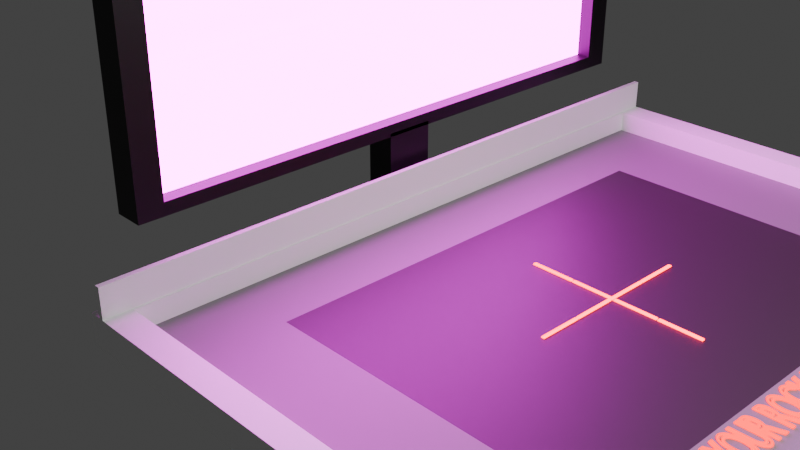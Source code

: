 # Source: scannerf.blend  (saved by Blender 4.0.36; exported with 4.5.12 LTS)
import bpy
from mathutils import Matrix  # noqa: F401  (used for matrix-valued properties, if any)

bpy.ops.wm.read_factory_settings(use_empty=True)
scene = bpy.context.scene
scene.name = 'Scene'

# ---- collections
col_collection = bpy.data.collections.new('Collection'); scene.collection.children.link(col_collection)

# ---- images (referenced by path relative to the original .blend; pixels are not part of the script)
import os
ASSET_DIR = os.environ.get("B2B_ASSET_DIR", "")  # directory of the original .blend (textures are referenced by path, not embedded)
HERE = os.path.dirname(os.path.abspath(__file__))  # packed textures are extracted next to this script under _unpacked/

def load_image(name, relpath, width, height, colorspace="sRGB"):
    """Load a texture the original file referenced (path relative to the .blend, or extracted next to this script)."""
    p = next((c for c in (os.path.join(HERE, relpath), os.path.join(ASSET_DIR, relpath)) if relpath and os.path.exists(c)), "")
    if p:
        img = bpy.data.images.load(p, check_existing=True)
        img.name = name
    else:  # same state as the original file: an image datablock whose file is absent (Cycles renders it pink)
        img = bpy.data.images.new(name, width, height)
        img.source = "FILE"
        img.filepath = "//" + (relpath or name)
    img.colorspace_settings.name = colorspace
    return img
img_31569_387675206_mov = load_image('31569-387675206.mov', '', 1024, 1024, 'sRGB')
img_rgb_png = load_image('RGB.PNG', 'RGB.PNG', 1024, 1024, 'sRGB')

# ---- materials (node trees are filled in below, after node groups)
mat_material = bpy.data.materials.new('Material')
mat_material.alpha_threshold = 0.0
mat_material.use_transparent_shadow = False
mat_material.roughness = 0.5
mat_material.line_color = (0.0, 0.0, 0.0, 1.0)
mat_material_001 = bpy.data.materials.new('Material.001')
mat_material_001.use_transparent_shadow = False
mat_material_002 = bpy.data.materials.new('Material.002')
mat_material_002.use_transparent_shadow = False
mat_material_003 = bpy.data.materials.new('Material.003')
mat_material_003.use_transparent_shadow = False
mat_material_004 = bpy.data.materials.new('Material.004')
mat_material_004.use_transparent_shadow = False
mat_material_007 = bpy.data.materials.new('Material.007')
mat_material_007.use_transparent_shadow = False
mat_material_005 = bpy.data.materials.new('Material.005')
mat_material_005.use_transparent_shadow = False
mat_material_006 = bpy.data.materials.new('Material.006')
mat_material_006.use_transparent_shadow = False
mat_material_008 = bpy.data.materials.new('Material.008')
mat_material_008.use_transparent_shadow = False

# ---- material node trees
mat_material.use_nodes = True; mat_material.node_tree.nodes.clear()
_N = mat_material.node_tree.nodes; _L = mat_material.node_tree.links
n0 = _N.new('ShaderNodeOutputMaterial'); n0.name = 'Material Output'; n0.location = (300, 300)
n1 = _N.new('ShaderNodeBsdfPrincipled'); n1.name = 'Principled BSDF'; n1.location = (10, 300)
n1.inputs[0].default_value = (0.0, 0.0, 0.0, 1.0)
n1.inputs[3].default_value = 1.45
_L.new(n1.outputs[0], n0.inputs[0])
n0.is_active_output = True
mat_material_001.use_nodes = True; mat_material_001.node_tree.nodes.clear()
_N = mat_material_001.node_tree.nodes; _L = mat_material_001.node_tree.links
n0 = _N.new('ShaderNodeMapping'); n0.name = 'Mapping'; n0.location = (-551, 508)
n0.inputs[1].default_value = (-5.9, -3.0, 0.0)
n0.inputs[2].default_value = (0.0925, 0.9652, 1.595)
n0.inputs[3].default_value = (4.4, 2.1, 1.0)
n1 = _N.new('ShaderNodeTexCoord'); n1.name = 'Texture Coordinate'; n1.location = (-731, 508)
n2 = _N.new('ShaderNodeTexImage'); n2.name = 'Image Texture'; n2.location = (-371, 548)
n2.image = img_31569_387675206_mov
n3 = _N.new('ShaderNodeTexCoord'); n3.name = 'Texture Coordinate.001'; n3.location = (-838, 32)
n4 = _N.new('ShaderNodeTexImage'); n4.name = 'Image Texture.001'; n4.location = (-478, 72)
n4.image = img_rgb_png
n5 = _N.new('ShaderNodeMapping'); n5.name = 'Mapping.001'; n5.location = (-658, 32)
n5.inputs[3].default_value = (1080.0, 1200.0, 1.0)
n6 = _N.new('ShaderNodeBsdfPrincipled'); n6.name = 'Principled BSDF'; n6.location = (119, 320)
n6.inputs[0].default_value = (0.0, 0.0, 0.0, 1.0)
n6.inputs[2].default_value = 0.075
n6.inputs[3].default_value = 1.45
n6.inputs[28].default_value = 20.0
n7 = _N.new('ShaderNodeVectorMath'); n7.name = 'Vector Math'; n7.location = (-75, 266)
n7.operation = 'MULTIPLY'
n8 = _N.new('ShaderNodeOutputMaterial'); n8.name = 'Material Output'; n8.location = (709, 300)
_L.new(n7.outputs[0], n6.inputs[27])
_L.new(n0.outputs[0], n2.inputs[0])
_L.new(n1.outputs[2], n0.inputs[0])
_L.new(n2.outputs[0], n7.inputs[0])
_L.new(n4.outputs[0], n7.inputs[1])
_L.new(n5.outputs[0], n4.inputs[0])
_L.new(n3.outputs[2], n5.inputs[0])
_L.new(n6.outputs[0], n8.inputs[0])
n8.is_active_output = True
mat_material_002.use_nodes = True; mat_material_002.node_tree.nodes.clear()
_N = mat_material_002.node_tree.nodes; _L = mat_material_002.node_tree.links
n0 = _N.new('ShaderNodeBsdfPrincipled'); n0.name = 'Principled BSDF'; n0.location = (10, 300)
n0.inputs[0].default_value = (0.0, 0.0, 0.0, 1.0)
n0.inputs[3].default_value = 1.45
n1 = _N.new('ShaderNodeOutputMaterial'); n1.name = 'Material Output'; n1.location = (300, 300)
_L.new(n0.outputs[0], n1.inputs[0])
n1.is_active_output = True
mat_material_003.use_nodes = True; mat_material_003.node_tree.nodes.clear()
_N = mat_material_003.node_tree.nodes; _L = mat_material_003.node_tree.links
n0 = _N.new('ShaderNodeBsdfPrincipled'); n0.name = 'Principled BSDF'; n0.location = (10, 300)
n0.inputs[0].default_value = (1.0, 1.0, 1.0, 1.0)
n0.inputs[3].default_value = 1.45
n1 = _N.new('ShaderNodeOutputMaterial'); n1.name = 'Material Output'; n1.location = (300, 300)
_L.new(n0.outputs[0], n1.inputs[0])
n1.is_active_output = True
mat_material_004.use_nodes = True; mat_material_004.node_tree.nodes.clear()
_N = mat_material_004.node_tree.nodes; _L = mat_material_004.node_tree.links
n0 = _N.new('ShaderNodeBsdfPrincipled'); n0.name = 'Principled BSDF'; n0.location = (10, 300)
n0.inputs[0].default_value = (0.03144, 0.03004, 0.02876, 1.0)
n0.inputs[3].default_value = 1.45
n1 = _N.new('ShaderNodeOutputMaterial'); n1.name = 'Material Output'; n1.location = (300, 300)
_L.new(n0.outputs[0], n1.inputs[0])
n1.is_active_output = True
mat_material_007.use_nodes = True; mat_material_007.node_tree.nodes.clear()
_N = mat_material_007.node_tree.nodes; _L = mat_material_007.node_tree.links
n0 = _N.new('ShaderNodeBsdfPrincipled'); n0.name = 'Principled BSDF'; n0.location = (10, 300)
n0.inputs[0].default_value = (0.2159, 0.2159, 0.2158, 1.0)
n0.inputs[3].default_value = 1.45
n1 = _N.new('ShaderNodeOutputMaterial'); n1.name = 'Material Output'; n1.location = (300, 300)
_L.new(n0.outputs[0], n1.inputs[0])
n1.is_active_output = True
mat_material_005.use_nodes = True; mat_material_005.node_tree.nodes.clear()
_N = mat_material_005.node_tree.nodes; _L = mat_material_005.node_tree.links
n0 = _N.new('ShaderNodeBsdfPrincipled'); n0.name = 'Principled BSDF'; n0.location = (10, 300)
n0.inputs[0].default_value = (1.0, 1.0, 1.0, 1.0)
n0.inputs[3].default_value = 1.45
n1 = _N.new('ShaderNodeOutputMaterial'); n1.name = 'Material Output'; n1.location = (300, 300)
_L.new(n0.outputs[0], n1.inputs[0])
n1.is_active_output = True
mat_material_006.use_nodes = True; mat_material_006.node_tree.nodes.clear()
_N = mat_material_006.node_tree.nodes; _L = mat_material_006.node_tree.links
n0 = _N.new('ShaderNodeOutputMaterial'); n0.name = 'Material Output'; n0.location = (300, 300)
n1 = _N.new('ShaderNodeEmission'); n1.name = 'Emission'; n1.location = (10, 300)
n1.inputs[0].default_value = (1.0, 0.0, 0.00118, 1.0)
n1.inputs[1].default_value = 5.0
_L.new(n1.outputs[0], n0.inputs[0])
n0.is_active_output = True
mat_material_008.use_nodes = True; mat_material_008.node_tree.nodes.clear()
_N = mat_material_008.node_tree.nodes; _L = mat_material_008.node_tree.links
n0 = _N.new('ShaderNodeOutputMaterial'); n0.name = 'Material Output'; n0.location = (300, 300)
n1 = _N.new('ShaderNodeEmission'); n1.name = 'Emission'; n1.location = (10, 300)
n1.inputs[0].default_value = (1.0, 0.0002649, 0.0, 1.0)
n1.inputs[1].default_value = 15.0
_L.new(n1.outputs[0], n0.inputs[0])
n0.is_active_output = True

# ---- world
world_world = bpy.data.worlds.new('World'); scene.world = world_world
world_world.use_nodes = True; world_world.node_tree.nodes.clear()
_N = world_world.node_tree.nodes; _L = world_world.node_tree.links
n0 = _N.new('ShaderNodeOutputWorld'); n0.name = 'World Output'; n0.location = (300, 300)
n1 = _N.new('ShaderNodeBackground'); n1.name = 'Background'; n1.location = (10, 300)
n1.inputs[0].default_value = (0.06192, 0.06192, 0.06192, 1.0)
_L.new(n1.outputs[0], n0.inputs[0])
n0.is_active_output = True
world_world.color = (0.05088, 0.05088, 0.05088)
world_world.use_sun_shadow = False
world_world.sun_shadow_jitter_overblur = 0.0

# ---- cameras
cam_camera = bpy.data.cameras.new('Camera')
cam_camera.clip_end = 100.0
cam_camera.ortho_scale = 7.314

# ---- lights
light_light = bpy.data.lights.new('Light', 'POINT')
light_light.transmission_factor = 0.0
light_light.use_soft_falloff = False
light_light.energy = 1000.0
light_light.shadow_soft_size = 0.1
light_light.shadow_maximum_resolution = 0.006
light_light.use_absolute_resolution = True

# ---- meshes
me_cube = bpy.data.meshes.new('Cube')
me_cube.from_pydata([(1.0, 1.0, 1.0), (1.0, 1.0, -1.0), (1.0, -1.0, 1.0), (1.0, -1.0, -1.0), (-1.0, 1.0, 1.0), (-1.0, 1.0, -1.0), (-1.0, -1.0, 1.0), (-1.0, -1.0, -1.0), (1.0, 0.916, -0.916), (1.0, 0.916, 0.916), (1.0, -0.916, 0.916), (1.0, -0.916, -0.916), (1.0, 0.916, -0.916), (1.0, 0.916, 0.916), (1.0, -0.916, 0.916), (1.0, -0.916, -0.916), (-0.02151, 0.916, 0.916), (-0.02151, 0.916, -0.916), (-0.02151, -0.916, -0.916), (-0.02151, -0.916, 0.916)], [], [(0, 4, 6, 2), (3, 2, 6, 7), (7, 6, 4, 5), (5, 1, 3, 7), (15, 12, 17, 18), (5, 4, 0, 1), (1, 0, 9, 8), (0, 2, 10, 9), (2, 3, 11, 10), (3, 1, 8, 11), (8, 9, 13, 12), (9, 10, 14, 13), (10, 11, 15, 14), (11, 8, 12, 15), (17, 16, 19, 18), (13, 14, 19, 16), (12, 13, 16, 17), (14, 15, 18, 19)])
me_cube.polygons.foreach_set('material_index', [0, 0, 0, 0, 0, 0, 0, 0, 0, 0, 0, 0, 0, 0, 1, 0, 0, 0])
_uv = me_cube.uv_layers.new(name='UVMap')
_uv.uv.foreach_set('vector', [0.625, 0.5, 0.875, 0.5, 0.875, 0.75, 0.625, 0.75, 0.375, 0.75, 0.625, 0.75, 0.625, 1.0, 0.375, 1.0, 0.375, 0.0, 0.625, 0.0, 0.625, 0.25, 0.375, 0.25, 0.125, 0.5, 0.375, 0.5, 0.375, 0.75, 0.125, 0.75, 0.3855, 0.7395, 0.3855, 0.5105, 0.3855, 0.5105, 0.3855, 0.7395, 0.375, 0.25, 0.625, 0.25, 0.625, 0.5, 0.375, 0.5, 0.375, 0.5, 0.625, 0.5, 0.6145, 0.5105, 0.3855, 0.5105, 0.625, 0.5, 0.625, 0.75, 0.6145, 0.7395, 0.6145, 0.5105, 0.625, 0.75, 0.375, 0.75, 0.3855, 0.7395, 0.6145, 0.7395, 0.375, 0.75, 0.375, 0.5, 0.3855, 0.5105, 0.3855, 0.7395, 0.3855, 0.5105, 0.6145, 0.5105, 0.6145, 0.5105, 0.3855, 0.5105, 0.6145, 0.5105, 0.6145, 0.7395, 0.6145, 0.7395, 0.6145, 0.5105, 0.6145, 0.7395, 0.3855, 0.7395, 0.3855, 0.7395, 0.6145, 0.7395, 0.3855, 0.7395, 0.3855, 0.5105, 0.3855, 0.5105, 0.3855, 0.7395, 0.3855, 0.5105, 0.6145, 0.5105, 0.6145, 0.7395, 0.3855, 0.7395, 0.6145, 0.5105, 0.6145, 0.7395, 0.6145, 0.7395, 0.6145, 0.5105, 0.3855, 0.5105, 0.6145, 0.5105, 0.6145, 0.5105, 0.3855, 0.5105, 0.6145, 0.7395, 0.3855, 0.7395, 0.3855, 0.7395, 0.6145, 0.7395])
me_cube.materials.append(mat_material)
me_cube.materials.append(mat_material_001)
me_cube.use_mirror_vertex_groups = False
me_cube.update()
me_cube_001 = bpy.data.meshes.new('Cube.001')
me_cube_001.from_pydata([(-1.0, -1.0, -1.0), (-1.0, -1.0, 1.0), (-1.0, 1.0, -1.0), (-1.0, 1.0, 1.0), (1.0, -1.0, -1.0), (1.0, -1.0, 1.0), (1.0, 1.0, -1.0), (1.0, 1.0, 1.0)], [], [(0, 1, 3, 2), (2, 3, 7, 6), (6, 7, 5, 4), (4, 5, 1, 0), (2, 6, 4, 0), (7, 3, 1, 5)])
_uv = me_cube_001.uv_layers.new(name='UVMap')
_uv.uv.foreach_set('vector', [0.375, 0.0, 0.625, 0.0, 0.625, 0.25, 0.375, 0.25, 0.375, 0.25, 0.625, 0.25, 0.625, 0.5, 0.375, 0.5, 0.375, 0.5, 0.625, 0.5, 0.625, 0.75, 0.375, 0.75, 0.375, 0.75, 0.625, 0.75, 0.625, 1.0, 0.375, 1.0, 0.125, 0.5, 0.375, 0.5, 0.375, 0.75, 0.125, 0.75, 0.625, 0.5, 0.875, 0.5, 0.875, 0.75, 0.625, 0.75])
me_cube_001.materials.append(mat_material_002)
me_cube_001.update()
me_cube_002 = bpy.data.meshes.new('Cube.002')
me_cube_002.from_pydata([(-1.0, -1.0, -1.0), (-0.923, -0.923, 1.0), (-1.0, 1.0, -1.0), (-0.923, 0.923, 1.0), (1.0, -1.0, -1.0), (0.923, -0.923, 1.0), (1.0, 1.0, -1.0), (0.923, 0.923, 1.0), (-1.0, -1.0, 1.0), (-1.0, 1.0, 1.0), (1.0, 1.0, 1.0), (1.0, -1.0, 1.0), (-0.6438, -0.6438, -0.4275), (-0.6438, 0.6438, -0.4275), (0.6438, 0.6438, -0.4275), (0.6438, -0.6438, -0.4275), (-0.923, -0.923, -0.4275), (-0.923, 0.923, -0.4275), (0.923, 0.923, -0.4275), (0.923, -0.923, -0.4275)], [], [(0, 8, 9, 2), (2, 9, 10, 6), (6, 10, 11, 4), (4, 11, 8, 0), (2, 6, 4, 0), (7, 3, 17, 18), (1, 3, 9, 8), (3, 7, 10, 9), (7, 5, 11, 10), (5, 1, 8, 11), (14, 13, 12, 15), (5, 7, 18, 19), (3, 1, 16, 17), (1, 5, 19, 16), (12, 13, 17, 16), (13, 14, 18, 17), (14, 15, 19, 18), (15, 12, 16, 19)])
me_cube_002.polygons.foreach_set('material_index', [0, 0, 0, 0, 0, 0, 0, 0, 0, 0, 1, 0, 0, 0, 2, 2, 2, 2])
_uv = me_cube_002.uv_layers.new(name='UVMap')
_uv.uv.foreach_set('vector', [0.375, 0.0, 0.625, 0.0, 0.625, 0.25, 0.375, 0.25, 0.375, 0.25, 0.625, 0.25, 0.625, 0.5, 0.375, 0.5, 0.375, 0.5, 0.625, 0.5, 0.625, 0.75, 0.375, 0.75, 0.375, 0.75, 0.625, 0.75, 0.625, 1.0, 0.375, 1.0, 0.125, 0.5, 0.375, 0.5, 0.375, 0.75, 0.125, 0.75, 0.6346, 0.5096, 0.8654, 0.5096, 0.8654, 0.5096, 0.6346, 0.5096, 0.8654, 0.7404, 0.8654, 0.5096, 0.875, 0.5, 0.875, 0.75, 0.8654, 0.5096, 0.6346, 0.5096, 0.625, 0.5, 0.875, 0.5, 0.6346, 0.5096, 0.6346, 0.7404, 0.625, 0.75, 0.625, 0.5, 0.6346, 0.7404, 0.8654, 0.7404, 0.875, 0.75, 0.625, 0.75, 0.6695, 0.5445, 0.8305, 0.5445, 0.8305, 0.7055, 0.6695, 0.7055, 0.6346, 0.7404, 0.6346, 0.5096, 0.6346, 0.5096, 0.6346, 0.7404, 0.8654, 0.5096, 0.8654, 0.7404, 0.8654, 0.7404, 0.8654, 0.5096, 0.8654, 0.7404, 0.6346, 0.7404, 0.6346, 0.7404, 0.8654, 0.7404, 0.8305, 0.7055, 0.8305, 0.5445, 0.8654, 0.5096, 0.8654, 0.7404, 0.8305, 0.5445, 0.6695, 0.5445, 0.6346, 0.5096, 0.8654, 0.5096, 0.6695, 0.5445, 0.6695, 0.7055, 0.6346, 0.7404, 0.6346, 0.5096, 0.6695, 0.7055, 0.8305, 0.7055, 0.8654, 0.7404, 0.6346, 0.7404])
me_cube_002.materials.append(mat_material_003)
me_cube_002.materials.append(mat_material_004)
me_cube_002.materials.append(mat_material_007)
me_cube_002.update()
me_cube_003 = bpy.data.meshes.new('Cube.003')
me_cube_003.from_pydata([(-1.0, -1.0, -1.0), (-1.0, -1.0, 1.0), (-1.0, 1.0, -1.0), (-1.0, 1.0, 1.0), (1.0, -1.0, -1.0), (1.0, -1.0, 1.0), (1.0, 1.0, -1.0), (1.0, 1.0, 1.0)], [], [(0, 1, 3, 2), (2, 3, 7, 6), (6, 7, 5, 4), (4, 5, 1, 0), (2, 6, 4, 0), (7, 3, 1, 5)])
_uv = me_cube_003.uv_layers.new(name='UVMap')
_uv.uv.foreach_set('vector', [0.375, 0.0, 0.625, 0.0, 0.625, 0.25, 0.375, 0.25, 0.375, 0.25, 0.625, 0.25, 0.625, 0.5, 0.375, 0.5, 0.375, 0.5, 0.625, 0.5, 0.625, 0.75, 0.375, 0.75, 0.375, 0.75, 0.625, 0.75, 0.625, 1.0, 0.375, 1.0, 0.125, 0.5, 0.375, 0.5, 0.375, 0.75, 0.125, 0.75, 0.625, 0.5, 0.875, 0.5, 0.875, 0.75, 0.625, 0.75])
me_cube_003.materials.append(mat_material_005)
me_cube_003.update()

# ---- curves / text
txt_text = bpy.data.curves.new('Text', 'FONT')
txt_text.dimensions = '2D'
txt_text.body = 'SCAN YOUR ROCK FRAGMENTS HERE'
txt_text.materials.append(mat_material_006)
txt_text.bevel_depth = 0.031
txt_text.fill_mode = 'NONE'
txt_text_002 = bpy.data.curves.new('Text.002', 'FONT')
txt_text_002.dimensions = '2D'
txt_text_002.body = '|\n|\n|\n|'
txt_text_002.materials.append(mat_material_008)
txt_text_002.bevel_depth = 0.031
txt_text_002.fill_mode = 'NONE'
txt_text_003 = bpy.data.curves.new('Text.003', 'FONT')
txt_text_003.dimensions = '2D'
txt_text_003.body = '|\n|\n|\n|'
txt_text_003.materials.append(mat_material_008)
txt_text_003.bevel_depth = 0.031
txt_text_003.fill_mode = 'NONE'

# ---- objects
ob_cube = bpy.data.objects.new('Cube', me_cube)
ob_light = bpy.data.objects.new('Light', light_light)
ob_camera = bpy.data.objects.new('Camera', cam_camera)
ob_cube_001 = bpy.data.objects.new('Cube.001', me_cube_001)
ob_cube_002 = bpy.data.objects.new('Cube.002', me_cube_002)
ob_cube_003 = bpy.data.objects.new('Cube.003', me_cube_003)
ob_text = bpy.data.objects.new('Text', txt_text)
ob_text_002 = bpy.data.objects.new('Text.002', txt_text_002)
ob_text_001 = bpy.data.objects.new('Text.001', txt_text_003)

# ---- transforms, parenting, visibility, modifiers, constraints
ob_cube.location = (0.0, 0.0, 2.5)
ob_cube.scale = (0.15, 3.0, 1.5)
ob_cube.lock_rotations_4d = False
ob_cube.empty_display_type = 'ARROWS'
ob_cube.lineart.crease_threshold = 0.0
ob_light.location = (5.916, 0.03437, 4.64)
ob_light.rotation_euler = (0.6503, 0.05522, 1.866)
ob_light.lock_rotations_4d = False
ob_light.empty_display_type = 'ARROWS'
ob_light.color = (0.0, 0.0, 0.0, 0.0)
ob_light.lineart.crease_threshold = 0.0
ob_camera.location = (7.359, -6.926, 4.958)
ob_camera.rotation_euler = (1.109, 0.0, 0.8149)
ob_camera.lock_rotations_4d = False
ob_camera.empty_display_type = 'ARROWS'
ob_camera.color = (0.0, 0.0, 0.0, 0.0)
ob_camera.display_type = 'WIRE'
ob_camera.lineart.crease_threshold = 0.0
ob_cube_001.location = (0.0, 0.0, 0.565)
ob_cube_001.scale = (0.15, 0.25, 0.47)
ob_cube_002.location = (2.65, 0.0, 0.25)
ob_cube_002.scale = (2.5, 3.5, 0.15)
ob_cube_003.location = (0.3, 0.0, 0.55)
ob_cube_003.scale = (0.025, 3.5, 0.15)
ob_text.location = (4.619, -1.861, 0.1944)
ob_text.rotation_euler = (0.0, 0.0, 1.571)
ob_text.scale = (0.2198, 0.4437, -0.3977)
ob_text_002.location = (2.674, -0.5978, 0.19)
ob_text_002.rotation_euler = (0.0, -0.0, 3.142)
ob_text_002.scale = (0.2198, 0.4437, -0.3977)
ob_text_001.location = (2.102, -0.03674, 0.19)
ob_text_001.rotation_euler = (0.0, -0.0, 1.571)
ob_text_001.scale = (0.2198, 0.4437, -0.3977)

# ---- collection membership
col_collection.objects.link(ob_cube)
col_collection.objects.link(ob_light)
col_collection.objects.link(ob_camera)
col_collection.objects.link(ob_cube_001)
col_collection.objects.link(ob_cube_002)
col_collection.objects.link(ob_cube_003)
col_collection.objects.link(ob_text)
col_collection.objects.link(ob_text_002)
col_collection.objects.link(ob_text_001)

# ---- scene / render settings (as saved in the file)
scene.camera = ob_camera
scene.frame_start = 1; scene.frame_end = 150; scene.frame_set(147)
scene.render.engine = 'BLENDER_EEVEE_NEXT'
scene.render.use_motion_blur = True
scene.cycles.sampling_pattern = 'TABULATED_SOBOL'
scene.eevee.use_gtao = True
scene.eevee.use_raytracing = True
bpy.context.view_layer.update()
